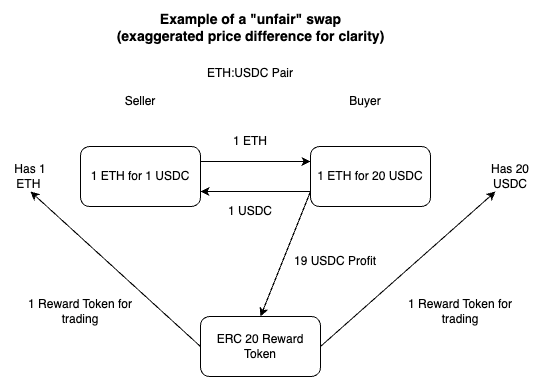

The diagram above was exported from draw.io. Its source (the exported page's mxGraphModel, read from the mxfile embedded in the PNG):
<mxGraphModel dx="1265" dy="760" grid="0" gridSize="10" guides="1" tooltips="1" connect="1" arrows="1" fold="1" page="1" pageScale="1" pageWidth="850" pageHeight="1100" math="0" shadow="0">
  <root>
    <mxCell id="0" />
    <mxCell id="1" parent="0" />
    <mxCell id="0lUVYmUOpKm-kNijlc-2-1" value="1 ETH for 1 USDC" style="rounded=1;whiteSpace=wrap;html=1;" parent="1" vertex="1">
      <mxGeometry x="110" y="200" width="120" height="60" as="geometry" />
    </mxCell>
    <mxCell id="0lUVYmUOpKm-kNijlc-2-2" value="Seller" style="text;html=1;align=center;verticalAlign=middle;whiteSpace=wrap;rounded=0;" parent="1" vertex="1">
      <mxGeometry x="140" y="140" width="60" height="30" as="geometry" />
    </mxCell>
    <mxCell id="0lUVYmUOpKm-kNijlc-2-3" value="Buyer" style="text;html=1;align=center;verticalAlign=middle;whiteSpace=wrap;rounded=0;" parent="1" vertex="1">
      <mxGeometry x="365" y="140" width="60" height="30" as="geometry" />
    </mxCell>
    <mxCell id="0lUVYmUOpKm-kNijlc-2-4" value="1 ETH for 20 USDC" style="rounded=1;whiteSpace=wrap;html=1;" parent="1" vertex="1">
      <mxGeometry x="340" y="200" width="120" height="60" as="geometry" />
    </mxCell>
    <mxCell id="0lUVYmUOpKm-kNijlc-2-5" value="Has 2&lt;span style=&quot;color: rgba(0, 0, 0, 0); font-family: monospace; font-size: 0px; text-align: start; text-wrap-mode: nowrap;&quot;&gt;%3CmxGraphModel%3E%3Croot%3E%3CmxCell%20id%3D%220%22%2F%3E%3CmxCell%20id%3D%221%22%20parent%3D%220%22%2F%3E%3CmxCell%20id%3D%222%22%20value%3D%22%22%20style%3D%22rounded%3D1%3BwhiteSpace%3Dwrap%3Bhtml%3D1%3B%22%20vertex%3D%221%22%20parent%3D%221%22%3E%3CmxGeometry%20x%3D%22110%22%20y%3D%22200%22%20width%3D%22120%22%20height%3D%2260%22%20as%3D%22geometry%22%2F%3E%3C%2FmxCell%3E%3C%2Froot%3E%3C%2FmxGraphModel%3E&lt;/span&gt;0 USDC" style="text;html=1;align=center;verticalAlign=middle;whiteSpace=wrap;rounded=0;" parent="1" vertex="1">
      <mxGeometry x="510" y="215" width="60" height="30" as="geometry" />
    </mxCell>
    <mxCell id="0lUVYmUOpKm-kNijlc-2-6" value="Has 1 ETH&amp;nbsp;&lt;span style=&quot;color: rgba(0, 0, 0, 0); font-family: monospace; font-size: 0px; text-align: start; text-wrap-mode: nowrap;&quot;&gt;CmxGraphModel%3E%3Croot%3E%3CmxCell%20id%3D%220%22%2F%3E%3CmxCell%20id%3D%221%22%20parent%3D%220%22%2F%3E%3CmxCell%20id%3D%222%22%20value%3D%22%22%20style%3D%22rounded%3D1%3BwhiteSpace%3Dwrap%3Bhtml%3D1%3B%22%20vertex%3D%221%22%20parent%3D%221%22%3E%3CmxGeometry%20x%3D%22110%22%20y%3D%22200%22%20width%3D%22120%22%20height%3D%2260%22%20as%3D%22geometry%22%2F%3E%3C%2FmxCell%3E%3C%2Froot%3E%3C%2FmxGraphModel%3E1 ET&lt;/span&gt;" style="text;html=1;align=center;verticalAlign=middle;whiteSpace=wrap;rounded=0;" parent="1" vertex="1">
      <mxGeometry x="30" y="215" width="60" height="30" as="geometry" />
    </mxCell>
    <mxCell id="0lUVYmUOpKm-kNijlc-2-7" value="" style="endArrow=classic;html=1;rounded=0;exitX=1;exitY=0.25;exitDx=0;exitDy=0;entryX=0;entryY=0.25;entryDx=0;entryDy=0;" parent="1" source="0lUVYmUOpKm-kNijlc-2-1" target="0lUVYmUOpKm-kNijlc-2-4" edge="1">
      <mxGeometry width="50" height="50" relative="1" as="geometry">
        <mxPoint x="400" y="390" as="sourcePoint" />
        <mxPoint x="450" y="340" as="targetPoint" />
      </mxGeometry>
    </mxCell>
    <mxCell id="0lUVYmUOpKm-kNijlc-2-8" value="1 ETH" style="text;html=1;align=center;verticalAlign=middle;whiteSpace=wrap;rounded=0;" parent="1" vertex="1">
      <mxGeometry x="250" y="180" width="60" height="30" as="geometry" />
    </mxCell>
    <mxCell id="0lUVYmUOpKm-kNijlc-2-9" value="" style="endArrow=classic;html=1;rounded=0;exitX=0;exitY=0.75;exitDx=0;exitDy=0;entryX=1;entryY=0.75;entryDx=0;entryDy=0;" parent="1" source="0lUVYmUOpKm-kNijlc-2-4" target="0lUVYmUOpKm-kNijlc-2-1" edge="1">
      <mxGeometry width="50" height="50" relative="1" as="geometry">
        <mxPoint x="400" y="390" as="sourcePoint" />
        <mxPoint x="450" y="340" as="targetPoint" />
      </mxGeometry>
    </mxCell>
    <mxCell id="0lUVYmUOpKm-kNijlc-2-10" value="1 USDC" style="text;html=1;align=center;verticalAlign=middle;whiteSpace=wrap;rounded=0;" parent="1" vertex="1">
      <mxGeometry x="250" y="250" width="60" height="30" as="geometry" />
    </mxCell>
    <mxCell id="0lUVYmUOpKm-kNijlc-2-11" value="ETH:USDC Pair" style="text;html=1;align=center;verticalAlign=middle;whiteSpace=wrap;rounded=0;" parent="1" vertex="1">
      <mxGeometry x="220" y="112" width="120" height="30" as="geometry" />
    </mxCell>
    <mxCell id="0lUVYmUOpKm-kNijlc-2-12" value="" style="endArrow=classic;html=1;rounded=0;exitX=0;exitY=0.75;exitDx=0;exitDy=0;entryX=0.5;entryY=0;entryDx=0;entryDy=0;" parent="1" source="0lUVYmUOpKm-kNijlc-2-4" target="0lUVYmUOpKm-kNijlc-2-14" edge="1">
      <mxGeometry width="50" height="50" relative="1" as="geometry">
        <mxPoint x="320" y="250" as="sourcePoint" />
        <mxPoint x="280" y="350" as="targetPoint" />
      </mxGeometry>
    </mxCell>
    <mxCell id="0lUVYmUOpKm-kNijlc-2-13" value="19 USDC Profit" style="text;html=1;align=center;verticalAlign=middle;whiteSpace=wrap;rounded=0;" parent="1" vertex="1">
      <mxGeometry x="310" y="300" width="110" height="30" as="geometry" />
    </mxCell>
    <mxCell id="0lUVYmUOpKm-kNijlc-2-14" value="ERC 20 Reward Token" style="rounded=1;whiteSpace=wrap;html=1;" parent="1" vertex="1">
      <mxGeometry x="230" y="370" width="120" height="60" as="geometry" />
    </mxCell>
    <mxCell id="0lUVYmUOpKm-kNijlc-2-15" value="" style="endArrow=classic;html=1;rounded=0;exitX=1;exitY=0.5;exitDx=0;exitDy=0;entryX=0.25;entryY=1;entryDx=0;entryDy=0;" parent="1" source="0lUVYmUOpKm-kNijlc-2-14" target="0lUVYmUOpKm-kNijlc-2-5" edge="1">
      <mxGeometry width="50" height="50" relative="1" as="geometry">
        <mxPoint x="400" y="390" as="sourcePoint" />
        <mxPoint x="450" y="340" as="targetPoint" />
      </mxGeometry>
    </mxCell>
    <mxCell id="0lUVYmUOpKm-kNijlc-2-16" value="1 Reward Token for trading" style="text;html=1;align=center;verticalAlign=middle;whiteSpace=wrap;rounded=0;" parent="1" vertex="1">
      <mxGeometry x="420" y="350" width="140" height="30" as="geometry" />
    </mxCell>
    <mxCell id="0lUVYmUOpKm-kNijlc-2-17" value="1 Reward Token for trading" style="text;html=1;align=center;verticalAlign=middle;whiteSpace=wrap;rounded=0;" parent="1" vertex="1">
      <mxGeometry x="40" y="350" width="140" height="30" as="geometry" />
    </mxCell>
    <mxCell id="0lUVYmUOpKm-kNijlc-2-18" value="" style="endArrow=classic;html=1;rounded=0;exitX=0;exitY=0.5;exitDx=0;exitDy=0;entryX=0.5;entryY=1;entryDx=0;entryDy=0;" parent="1" source="0lUVYmUOpKm-kNijlc-2-14" target="0lUVYmUOpKm-kNijlc-2-6" edge="1">
      <mxGeometry width="50" height="50" relative="1" as="geometry">
        <mxPoint x="145" y="410" as="sourcePoint" />
        <mxPoint x="195" y="360" as="targetPoint" />
      </mxGeometry>
    </mxCell>
    <mxCell id="ayKfWVEvOs7JeBit4JAC-1" value="&lt;b&gt;&lt;font style=&quot;font-size: 14px;&quot;&gt;Example of a &quot;unfair&quot; swap (exaggerated price difference for clarity)&lt;/font&gt;&lt;/b&gt;" style="text;html=1;align=center;verticalAlign=middle;whiteSpace=wrap;rounded=0;" parent="1" vertex="1">
      <mxGeometry x="144.5" y="54" width="271" height="53" as="geometry" />
    </mxCell>
  </root>
</mxGraphModel>